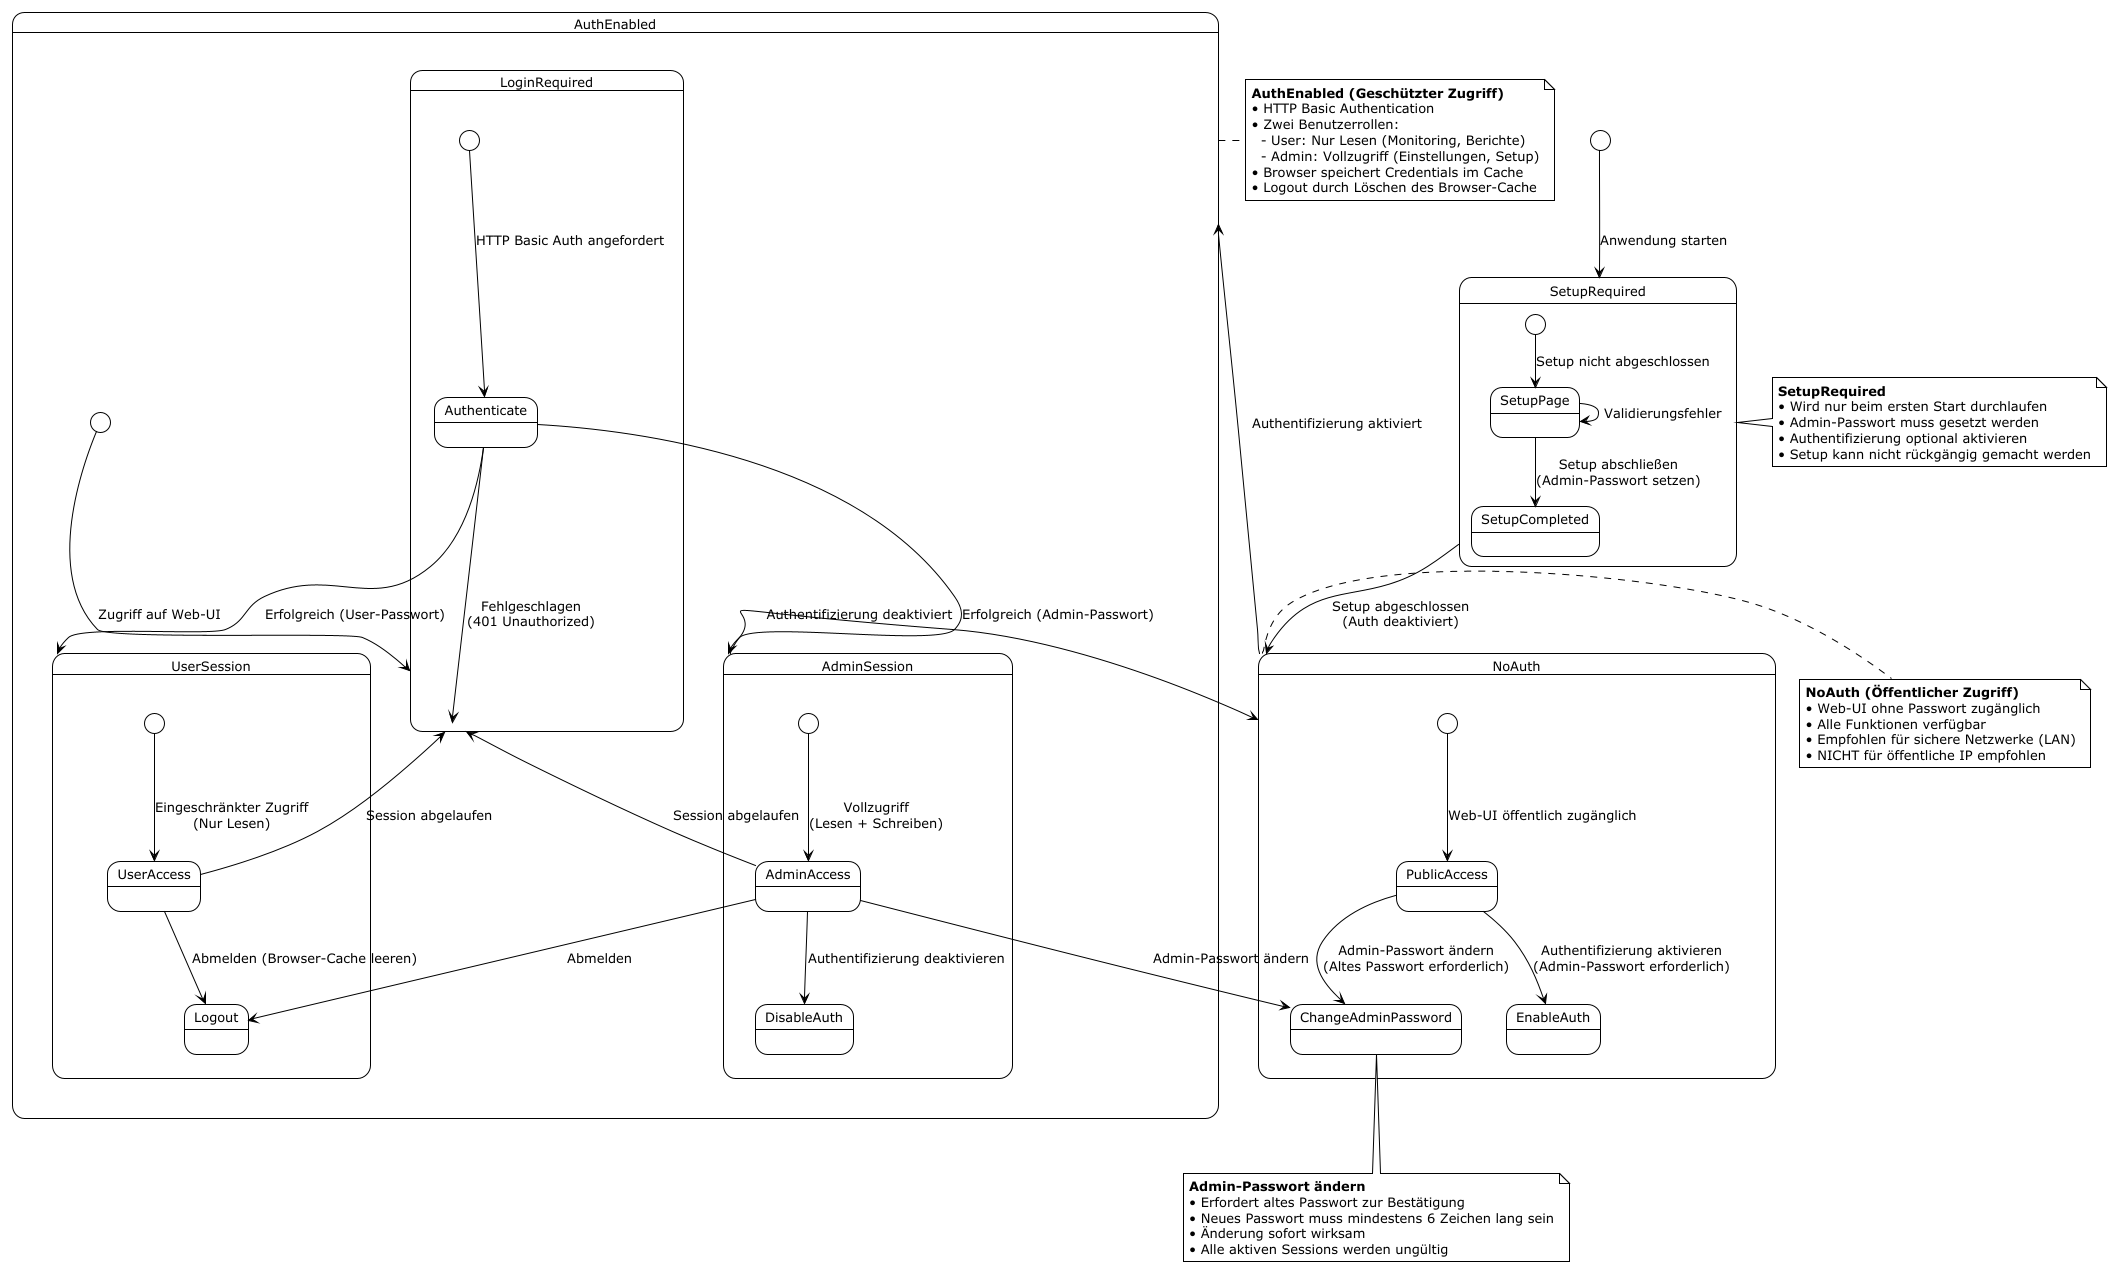

The diagram above was rendered by PlantUML. Its source (embedded in the PNG):
@startuml SignalReport - State-Diagramm Authentifizierung
!theme plain
skinparam stateFontSize 13
skinparam state {
  BackgroundColor White
  BorderColor Black
  FontColor Black
}

[*] --> SetupRequired : Anwendung starten

state SetupRequired {
  [*] --> SetupPage : Setup nicht abgeschlossen
  SetupPage --> SetupCompleted : Setup abschließen\n(Admin-Passwort setzen)
  SetupPage --> SetupPage : Validierungsfehler
}

SetupRequired --> NoAuth : Setup abgeschlossen\n(Auth deaktiviert)

state NoAuth {
  [*] --> PublicAccess : Web-UI öffentlich zugänglich
  PublicAccess --> EnableAuth : Authentifizierung aktivieren\n(Admin-Passwort erforderlich)
  PublicAccess --> ChangeAdminPassword : Admin-Passwort ändern\n(Altes Passwort erforderlich)
}

NoAuth --> AuthEnabled : Authentifizierung aktiviert

state AuthEnabled {
  [*] --> LoginRequired : Zugriff auf Web-UI

  state LoginRequired {
    [*] --> Authenticate : HTTP Basic Auth angefordert
    Authenticate --> UserSession : Erfolgreich (User-Passwort)
    Authenticate --> AdminSession : Erfolgreich (Admin-Passwort)
    Authenticate --> LoginRequired : Fehlgeschlagen\n(401 Unauthorized)
  }

  state UserSession {
    [*] --> UserAccess : Eingeschränkter Zugriff\n(Nur Lesen)
    UserAccess --> Logout : Abmelden (Browser-Cache leeren)
    UserAccess --> LoginRequired : Session abgelaufen
  }

  state AdminSession {
    [*] --> AdminAccess : Vollzugriff\n(Lesen + Schreiben)
    AdminAccess --> ChangeAdminPassword : Admin-Passwort ändern
    AdminAccess --> DisableAuth : Authentifizierung deaktivieren
    AdminAccess --> Logout : Abmelden
    AdminAccess --> LoginRequired : Session abgelaufen
  }

  AdminSession --> NoAuth : Authentifizierung deaktiviert
}

note right of SetupRequired
  **SetupRequired**
  • Wird nur beim ersten Start durchlaufen
  • Admin-Passwort muss gesetzt werden
  • Authentifizierung optional aktivieren
  • Setup kann nicht rückgängig gemacht werden
end note

note right of NoAuth
  **NoAuth (Öffentlicher Zugriff)**
  • Web-UI ohne Passwort zugänglich
  • Alle Funktionen verfügbar
  • Empfohlen für sichere Netzwerke (LAN)
  • NICHT für öffentliche IP empfohlen
end note

note right of AuthEnabled
  **AuthEnabled (Geschützter Zugriff)**
  • HTTP Basic Authentication
  • Zwei Benutzerrollen:
    - User: Nur Lesen (Monitoring, Berichte)
    - Admin: Vollzugriff (Einstellungen, Setup)
  • Browser speichert Credentials im Cache
  • Logout durch Löschen des Browser-Cache
end note

note bottom of ChangeAdminPassword
  **Admin-Passwort ändern**
  • Erfordert altes Passwort zur Bestätigung
  • Neues Passwort muss mindestens 6 Zeichen lang sein
  • Änderung sofort wirksam
  • Alle aktiven Sessions werden ungültig
end note
@enduml